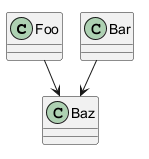

The diagram above was rendered by PlantUML. Its source (embedded in the PNG):
@startuml
class Foo <<keep>>
class Bar <<drop>>
class Baz
class Lonely
Foo --> Baz
Bar --> Baz
hide <<drop>> stereotype
hide stereotype
remove @unlinked
@enduml